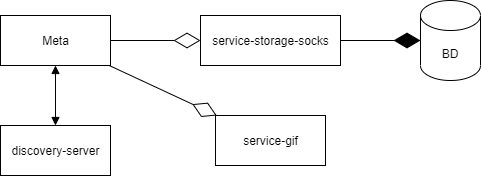

The diagram above was exported from draw.io. Its source (the exported page's mxGraphModel, read from the mxfile embedded in the PNG):
<mxGraphModel dx="731" dy="402" grid="1" gridSize="10" guides="1" tooltips="1" connect="1" arrows="1" fold="1" page="1" pageScale="1" pageWidth="827" pageHeight="1169" math="0" shadow="0">
  <root>
    <mxCell id="0" />
    <mxCell id="1" parent="0" />
    <mxCell id="zbarrJMjK4W1qvSj2IlV-5" value="Meta" style="html=1;" vertex="1" parent="1">
      <mxGeometry x="110" y="150" width="110" height="50" as="geometry" />
    </mxCell>
    <mxCell id="zbarrJMjK4W1qvSj2IlV-7" value="service-storage-socks" style="html=1;" vertex="1" parent="1">
      <mxGeometry x="310" y="150" width="140" height="50" as="geometry" />
    </mxCell>
    <mxCell id="zbarrJMjK4W1qvSj2IlV-8" value="service-gif" style="html=1;" vertex="1" parent="1">
      <mxGeometry x="325" y="250" width="110" height="50" as="geometry" />
    </mxCell>
    <mxCell id="zbarrJMjK4W1qvSj2IlV-10" value="BD" style="shape=cylinder3;whiteSpace=wrap;html=1;boundedLbl=1;backgroundOutline=1;size=15;" vertex="1" parent="1">
      <mxGeometry x="530" y="135" width="60" height="80" as="geometry" />
    </mxCell>
    <mxCell id="zbarrJMjK4W1qvSj2IlV-11" value="" style="endArrow=diamondThin;endFill=1;endSize=24;html=1;" edge="1" parent="1" source="zbarrJMjK4W1qvSj2IlV-7" target="zbarrJMjK4W1qvSj2IlV-10">
      <mxGeometry width="160" relative="1" as="geometry">
        <mxPoint x="320" y="380" as="sourcePoint" />
        <mxPoint x="480" y="380" as="targetPoint" />
      </mxGeometry>
    </mxCell>
    <mxCell id="zbarrJMjK4W1qvSj2IlV-12" value="" style="endArrow=diamondThin;endFill=0;endSize=24;html=1;" edge="1" parent="1" source="zbarrJMjK4W1qvSj2IlV-5" target="zbarrJMjK4W1qvSj2IlV-7">
      <mxGeometry width="160" relative="1" as="geometry">
        <mxPoint x="140" y="274.5" as="sourcePoint" />
        <mxPoint x="300" y="274.5" as="targetPoint" />
      </mxGeometry>
    </mxCell>
    <mxCell id="zbarrJMjK4W1qvSj2IlV-13" value="" style="endArrow=diamondThin;endFill=0;endSize=24;html=1;" edge="1" parent="1" source="zbarrJMjK4W1qvSj2IlV-5" target="zbarrJMjK4W1qvSj2IlV-8">
      <mxGeometry width="160" relative="1" as="geometry">
        <mxPoint x="210" y="250" as="sourcePoint" />
        <mxPoint x="300" y="250" as="targetPoint" />
      </mxGeometry>
    </mxCell>
    <mxCell id="zbarrJMjK4W1qvSj2IlV-14" value="discovery-server" style="html=1;" vertex="1" parent="1">
      <mxGeometry x="110" y="260" width="110" height="50" as="geometry" />
    </mxCell>
    <mxCell id="zbarrJMjK4W1qvSj2IlV-15" value="" style="endArrow=block;startArrow=block;endFill=1;startFill=1;html=1;" edge="1" parent="1" source="zbarrJMjK4W1qvSj2IlV-5" target="zbarrJMjK4W1qvSj2IlV-14">
      <mxGeometry width="160" relative="1" as="geometry">
        <mxPoint x="190" y="360" as="sourcePoint" />
        <mxPoint x="350" y="360" as="targetPoint" />
      </mxGeometry>
    </mxCell>
  </root>
</mxGraphModel>